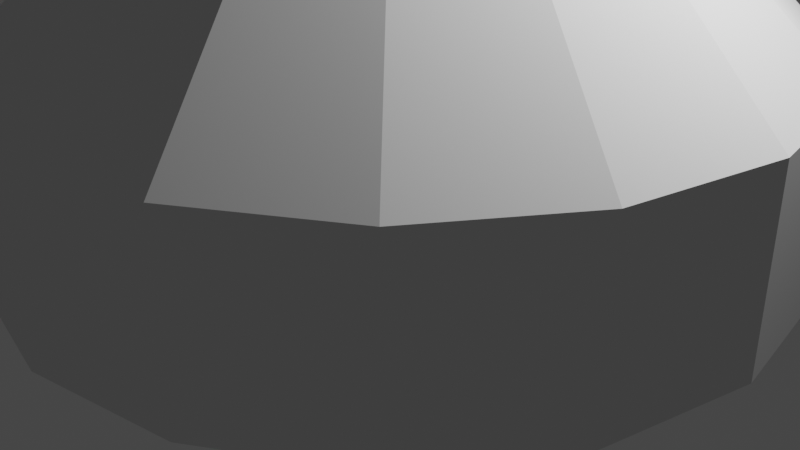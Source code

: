 # Source: building2.blend  (saved by Blender 2.92.15; exported with 4.5.12 LTS)
import bpy
from mathutils import Matrix  # noqa: F401  (used for matrix-valued properties, if any)

bpy.ops.wm.read_factory_settings(use_empty=True)
scene = bpy.context.scene
scene.name = 'Scene'

# ---- collections
col_collection = bpy.data.collections.new('Collection'); scene.collection.children.link(col_collection)

# ---- world
world_world = bpy.data.worlds.new('World'); scene.world = world_world
world_world.use_nodes = True; world_world.node_tree.nodes.clear()
_N = world_world.node_tree.nodes; _L = world_world.node_tree.links
n0 = _N.new('ShaderNodeOutputWorld'); n0.name = 'World Output'; n0.location = (300, 300)
n1 = _N.new('ShaderNodeBackground'); n1.name = 'Background'; n1.location = (10, 300)
n1.inputs[0].default_value = (0.05088, 0.05088, 0.05088, 1.0)
_L.new(n1.outputs[0], n0.inputs[0])
n0.is_active_output = True
world_world.color = (0.05088, 0.05088, 0.05088)
world_world.use_sun_shadow = False
world_world.sun_shadow_jitter_overblur = 0.0

# ---- cameras
cam_camera = bpy.data.cameras.new('Camera')
cam_camera.clip_end = 100.0
cam_camera.ortho_scale = 7.314

# ---- lights
light_light = bpy.data.lights.new('Light', 'POINT')
light_light.transmission_factor = 0.0
light_light.energy = 1000.0
light_light.shadow_soft_size = 0.1
light_light.shadow_maximum_resolution = 0.006
light_light.use_absolute_resolution = True

# ---- meshes
me_plane = bpy.data.meshes.new('Plane')
me_plane.from_pydata([], [], [])
_uv = me_plane.uv_layers.new(name='UVMap')
_uv.uv.foreach_set('vector', [])
me_plane.use_remesh_fix_poles = True
me_plane.use_remesh_preserve_attributes = False
me_plane.use_mirror_vertex_groups = False
me_plane.update()
me_circle = bpy.data.meshes.new('Circle')
me_circle.from_pydata([(0.0, 4.0, 0.0), (-1.531, 3.696, 0.0), (-2.828, 2.828, 0.0), (-3.696, 1.531, 0.0), (-4.0, -1.748e-07, 0.0), (-3.696, -1.531, 0.0), (-2.828, -2.828, 0.0), (-1.531, -3.696, 0.0), (-6.04e-07, -4.0, 0.0), (1.531, -3.696, 0.0), (2.828, -2.828, 0.0), (3.696, -1.531, 0.0), (4.0, 4.77e-08, 0.0), (3.696, 1.531, 0.0), (2.828, 2.828, 0.0), (1.531, 3.696, 0.0), (0.0, 4.0, 1.906), (-1.531, 3.696, 1.906), (-2.828, 2.828, 1.906), (-3.696, 1.531, 1.906), (-4.0, -1.748e-07, 1.906), (-3.696, -1.531, 1.906), (-2.828, -2.828, 1.906), (-1.531, -3.696, 1.906), (-6.04e-07, -4.0, 1.906), (1.531, -3.696, 1.906), (2.828, -2.828, 1.906), (3.696, -1.531, 1.906), (4.0, 4.77e-08, 1.906), (3.696, 1.531, 1.906), (2.828, 2.828, 1.906), (1.531, 3.696, 1.906), (3.576e-07, 0.219, 4.5), (2.49e-07, 2.158, 3.712), (-0.08382, 0.2024, 4.5), (-0.8259, 1.994, 3.712), (-0.1549, 0.1549, 4.5), (-1.526, 1.526, 3.712), (-0.2024, 0.08382, 4.5), (-1.994, 0.8259, 3.712), (-0.219, -6.557e-07, 4.5), (-2.158, -5.511e-07, 3.712), (-0.2024, -0.08382, 4.5), (-1.994, -0.8259, 3.712), (-0.1549, -0.1549, 4.5), (-1.526, -1.526, 3.712), (-0.08382, -0.2024, 4.5), (-0.8259, -1.994, 3.712), (8.941e-08, -0.219, 4.5), (-1.74e-08, -2.158, 3.712), (0.08382, -0.2024, 4.5), (0.8259, -1.994, 3.712), (0.1549, -0.1549, 4.5), (1.526, -1.526, 3.712), (0.2024, -0.08382, 4.5), (1.994, -0.8259, 3.712), (0.219, -5.662e-07, 4.5), (2.158, -2.345e-07, 3.712), (0.2024, 0.08382, 4.5), (1.994, 0.8259, 3.712), (0.1549, 0.1549, 4.5), (1.526, 1.526, 3.712), (0.08382, 0.2024, 4.5), (0.8259, 1.994, 3.712)], [], [(15, 0, 16, 31), (6, 7, 23, 22), (14, 15, 31, 30), (7, 8, 24, 23), (8, 9, 25, 24), (37, 35, 17, 18), (1, 2, 18, 17), (9, 10, 26, 25), (2, 3, 19, 18), (10, 11, 27, 26), (3, 4, 20, 19), (11, 12, 28, 27), (4, 5, 21, 20), (12, 13, 29, 28), (5, 6, 22, 21), (13, 14, 30, 29), (33, 63, 31, 16), (39, 37, 18, 19), (41, 39, 19, 20), (43, 41, 20, 21), (45, 43, 21, 22), (47, 45, 22, 23), (49, 47, 23, 24), (51, 49, 24, 25), (53, 51, 25, 26), (55, 53, 26, 27), (57, 55, 27, 28), (59, 57, 28, 29), (61, 59, 29, 30), (63, 61, 30, 31), (32, 34, 36, 38, 40, 42, 44, 46, 48, 50, 52, 54, 56, 58, 60, 62), (0, 1, 17, 16), (34, 32, 33, 35), (36, 34, 35, 37), (38, 36, 37, 39), (40, 38, 39, 41), (42, 40, 41, 43), (44, 42, 43, 45), (46, 44, 45, 47), (48, 46, 47, 49), (50, 48, 49, 51), (52, 50, 51, 53), (54, 52, 53, 55), (56, 54, 55, 57), (58, 56, 57, 59), (60, 58, 59, 61), (62, 60, 61, 63), (32, 62, 63, 33), (35, 33, 16, 17)])
_uv = me_circle.uv_layers.new(name='UVMap')
_uv.uv.foreach_set('vector', [0.6913, 0.9619, 0.5, 1.0, 0.5, 1.0, 0.6913, 0.9619, 0.1464, 0.1464, 0.3087, 0.03806, 0.3087, 0.03806, 0.1464, 0.1464, 0.8536, 0.8536, 0.6913, 0.9619, 0.6913, 0.9619, 0.8536, 0.8536, 0.3087, 0.03806, 0.5, 0.0, 0.5, 0.0, 0.3087, 0.03806, 0.5, 0.0, 0.6913, 0.03806, 0.6913, 0.03806, 0.5, 0.0, 0.3092, 0.6908, 0.3968, 0.7492, 0.3087, 0.9619, 0.1464, 0.8536, 0.3087, 0.9619, 0.1464, 0.8536, 0.1464, 0.8536, 0.3087, 0.9619, 0.6913, 0.03806, 0.8536, 0.1464, 0.8536, 0.1464, 0.6913, 0.03806, 0.1464, 0.8536, 0.03806, 0.6913, 0.03806, 0.6913, 0.1464, 0.8536, 0.8536, 0.1464, 0.9619, 0.3087, 0.9619, 0.3087, 0.8536, 0.1464, 0.03806, 0.6913, 0.0, 0.5, 0.0, 0.5, 0.03806, 0.6913, 0.9619, 0.3087, 1.0, 0.5, 1.0, 0.5, 0.9619, 0.3087, 0.0, 0.5, 0.03806, 0.3087, 0.03806, 0.3087, 0.0, 0.5, 1.0, 0.5, 0.9619, 0.6913, 0.9619, 0.6913, 1.0, 0.5, 0.03806, 0.3087, 0.1464, 0.1464, 0.1464, 0.1464, 0.03806, 0.3087, 0.9619, 0.6913, 0.8536, 0.8536, 0.8536, 0.8536, 0.9619, 0.6913, 0.5, 0.7698, 0.6032, 0.7492, 0.6913, 0.9619, 0.5, 1.0, 0.2508, 0.6032, 0.3092, 0.6908, 0.1464, 0.8536, 0.03806, 0.6913, 0.2302, 0.5, 0.2508, 0.6032, 0.03806, 0.6913, 0.0, 0.5, 0.2508, 0.3968, 0.2302, 0.5, 0.0, 0.5, 0.03806, 0.3087, 0.3092, 0.3092, 0.2508, 0.3968, 0.03806, 0.3087, 0.1464, 0.1464, 0.3968, 0.2508, 0.3092, 0.3092, 0.1464, 0.1464, 0.3087, 0.03806, 0.5, 0.2302, 0.3968, 0.2508, 0.3087, 0.03806, 0.5, 0.0, 0.6032, 0.2508, 0.5, 0.2302, 0.5, 0.0, 0.6913, 0.03806, 0.6908, 0.3092, 0.6032, 0.2508, 0.6913, 0.03806, 0.8536, 0.1464, 0.7492, 0.3968, 0.6908, 0.3092, 0.8536, 0.1464, 0.9619, 0.3087, 0.7698, 0.5, 0.7492, 0.3968, 0.9619, 0.3087, 1.0, 0.5, 0.7492, 0.6032, 0.7698, 0.5, 1.0, 0.5, 0.9619, 0.6913, 0.6908, 0.6908, 0.7492, 0.6032, 0.9619, 0.6913, 0.8536, 0.8536, 0.6032, 0.7492, 0.6908, 0.6908, 0.8536, 0.8536, 0.6913, 0.9619, 0.5, 0.5274, 0.4895, 0.5253, 0.4806, 0.5194, 0.4747, 0.5105, 0.4726, 0.5, 0.4747, 0.4895, 0.4806, 0.4806, 0.4895, 0.4747, 0.5, 0.4726, 0.5105, 0.4747, 0.5194, 0.4806, 0.5253, 0.4895, 0.5274, 0.5, 0.5253, 0.5105, 0.5194, 0.5194, 0.5105, 0.5253, 0.5, 1.0, 0.3087, 0.9619, 0.3087, 0.9619, 0.5, 1.0, 0.4895, 0.5253, 0.5, 0.5274, 0.5, 0.7698, 0.3968, 0.7492, 0.4806, 0.5194, 0.4895, 0.5253, 0.3968, 0.7492, 0.3092, 0.6908, 0.4747, 0.5105, 0.4806, 0.5194, 0.3092, 0.6908, 0.2508, 0.6032, 0.4726, 0.5, 0.4747, 0.5105, 0.2508, 0.6032, 0.2302, 0.5, 0.4747, 0.4895, 0.4726, 0.5, 0.2302, 0.5, 0.2508, 0.3968, 0.4806, 0.4806, 0.4747, 0.4895, 0.2508, 0.3968, 0.3092, 0.3092, 0.4895, 0.4747, 0.4806, 0.4806, 0.3092, 0.3092, 0.3968, 0.2508, 0.5, 0.4726, 0.4895, 0.4747, 0.3968, 0.2508, 0.5, 0.2302, 0.5105, 0.4747, 0.5, 0.4726, 0.5, 0.2302, 0.6032, 0.2508, 0.5194, 0.4806, 0.5105, 0.4747, 0.6032, 0.2508, 0.6908, 0.3092, 0.5253, 0.4895, 0.5194, 0.4806, 0.6908, 0.3092, 0.7492, 0.3968, 0.5274, 0.5, 0.5253, 0.4895, 0.7492, 0.3968, 0.7698, 0.5, 0.5253, 0.5105, 0.5274, 0.5, 0.7698, 0.5, 0.7492, 0.6032, 0.5194, 0.5194, 0.5253, 0.5105, 0.7492, 0.6032, 0.6908, 0.6908, 0.5105, 0.5253, 0.5194, 0.5194, 0.6908, 0.6908, 0.6032, 0.7492, 0.5, 0.5274, 0.5105, 0.5253, 0.6032, 0.7492, 0.5, 0.7698, 0.3968, 0.7492, 0.5, 0.7698, 0.5, 1.0, 0.3087, 0.9619])
me_circle.use_remesh_fix_poles = True
me_circle.use_remesh_preserve_attributes = False
me_circle.use_mirror_vertex_groups = False
me_circle.update()

# ---- objects
ob_light = bpy.data.objects.new('Light', light_light)
ob_camera = bpy.data.objects.new('Camera', cam_camera)
ob_plane = bpy.data.objects.new('Plane', me_plane)
ob_circle = bpy.data.objects.new('Circle', me_circle)

# ---- transforms, parenting, visibility, modifiers, constraints
ob_light.location = (4.076, 1.005, 5.904)
ob_light.rotation_euler = (0.6503, 0.05522, 1.866)
ob_light.lock_rotations_4d = False
ob_light.empty_display_type = 'ARROWS'
ob_light.color = (0.0, 0.0, 0.0, 0.0)
ob_light.lineart.crease_threshold = 0.0
ob_camera.location = (7.359, -6.926, 4.958)
ob_camera.rotation_euler = (1.109, 0.0, 0.8149)
ob_camera.lock_rotations_4d = False
ob_camera.empty_display_type = 'ARROWS'
ob_camera.color = (0.0, 0.0, 0.0, 0.0)
ob_camera.display_type = 'WIRE'
ob_camera.lineart.crease_threshold = 0.0
ob_plane.location = (0.0, 0.0, 0.0)
ob_plane.lineart.crease_threshold = 0.0
ob_circle.location = (0.0, 0.0, 0.0)
ob_circle.lineart.crease_threshold = 0.0

# ---- collection membership
col_collection.objects.link(ob_light)
col_collection.objects.link(ob_camera)
col_collection.objects.link(ob_plane)
col_collection.objects.link(ob_circle)

# ---- scene / render settings (as saved in the file)
scene.camera = ob_camera
scene.frame_start = 1; scene.frame_end = 250; scene.frame_set(1)
scene.render.engine = 'BLENDER_EEVEE_NEXT'
scene.cycles.use_denoising = False
scene.cycles.samples = 128
scene.cycles.sampling_pattern = 'TABULATED_SOBOL'
scene.cycles.use_adaptive_sampling = False
scene.cycles.use_light_tree = False
scene.view_settings.view_transform = 'Filmic'
bpy.context.view_layer.update()
